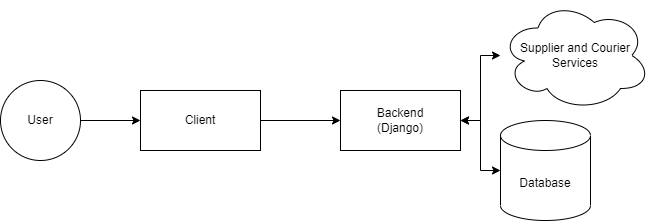

The diagram above was exported from draw.io. Its source (the exported page's mxGraphModel, read from the mxfile embedded in the PNG):
<mxGraphModel dx="1422" dy="827" grid="1" gridSize="10" guides="1" tooltips="1" connect="1" arrows="1" fold="1" page="1" pageScale="1" pageWidth="827" pageHeight="1169" math="0" shadow="0">
  <root>
    <mxCell id="0" />
    <mxCell id="1" parent="0" />
    <mxCell id="YE0uGf43Q3A9S7u5mxad-3" value="" style="edgeStyle=orthogonalEdgeStyle;rounded=0;orthogonalLoop=1;jettySize=auto;html=1;" edge="1" parent="1" source="YE0uGf43Q3A9S7u5mxad-1" target="YE0uGf43Q3A9S7u5mxad-2">
      <mxGeometry relative="1" as="geometry" />
    </mxCell>
    <mxCell id="YE0uGf43Q3A9S7u5mxad-1" value="User" style="ellipse;whiteSpace=wrap;html=1;aspect=fixed;" vertex="1" parent="1">
      <mxGeometry x="120" y="270" width="80" height="80" as="geometry" />
    </mxCell>
    <mxCell id="YE0uGf43Q3A9S7u5mxad-5" value="" style="edgeStyle=orthogonalEdgeStyle;rounded=0;orthogonalLoop=1;jettySize=auto;html=1;" edge="1" parent="1" source="YE0uGf43Q3A9S7u5mxad-2" target="YE0uGf43Q3A9S7u5mxad-4">
      <mxGeometry relative="1" as="geometry" />
    </mxCell>
    <mxCell id="YE0uGf43Q3A9S7u5mxad-2" value="Client" style="whiteSpace=wrap;html=1;" vertex="1" parent="1">
      <mxGeometry x="260" y="280" width="120" height="60" as="geometry" />
    </mxCell>
    <mxCell id="YE0uGf43Q3A9S7u5mxad-7" value="" style="edgeStyle=orthogonalEdgeStyle;rounded=0;orthogonalLoop=1;jettySize=auto;html=1;startArrow=classic;startFill=1;" edge="1" parent="1" source="YE0uGf43Q3A9S7u5mxad-4" target="YE0uGf43Q3A9S7u5mxad-6">
      <mxGeometry relative="1" as="geometry" />
    </mxCell>
    <mxCell id="YE0uGf43Q3A9S7u5mxad-9" style="edgeStyle=orthogonalEdgeStyle;rounded=0;orthogonalLoop=1;jettySize=auto;html=1;startArrow=classic;startFill=1;" edge="1" parent="1" source="YE0uGf43Q3A9S7u5mxad-4" target="YE0uGf43Q3A9S7u5mxad-8">
      <mxGeometry relative="1" as="geometry" />
    </mxCell>
    <mxCell id="YE0uGf43Q3A9S7u5mxad-4" value="Backend&lt;br&gt;(Django)" style="whiteSpace=wrap;html=1;" vertex="1" parent="1">
      <mxGeometry x="460" y="280" width="120" height="60" as="geometry" />
    </mxCell>
    <mxCell id="YE0uGf43Q3A9S7u5mxad-6" value="Supplier and Courier Services" style="ellipse;shape=cloud;whiteSpace=wrap;html=1;" vertex="1" parent="1">
      <mxGeometry x="620" y="190" width="150" height="110" as="geometry" />
    </mxCell>
    <mxCell id="YE0uGf43Q3A9S7u5mxad-8" value="Database" style="shape=cylinder3;whiteSpace=wrap;html=1;boundedLbl=1;backgroundOutline=1;size=15;" vertex="1" parent="1">
      <mxGeometry x="620" y="310" width="90" height="100" as="geometry" />
    </mxCell>
  </root>
</mxGraphModel>